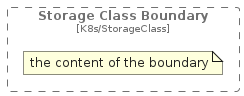

The diagram above was rendered by PlantUML. Its source (embedded in the PNG):
@startuml
' configures the library
!global $INCLUSION_MODE="local"
!global $LIB_BASE_LOCATION="../.."

' loads the library's bootstrap
!include $LIB_BASE_LOCATION/bootstrap.puml

' loads the package bootstrap
include('c4k8s/bootstrap')

' loads the Item which embeds the element StorageClassBoundary
include('c4k8s/Boundary/StorageClassBoundary')

' load the c4model package
include('c4model/bootstrap')
StorageClassBoundary('StorageClassBoundary', 'Storage Class Boundary') {
  note as note
  the content of the boundary
  end note
}
@enduml